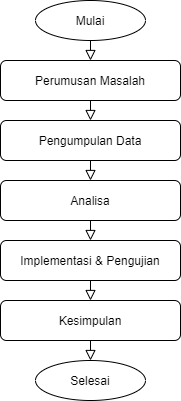

The diagram above was exported from draw.io. Its source (the exported page's mxGraphModel, read from the mxfile embedded in the PNG):
<mxGraphModel dx="766" dy="494" grid="1" gridSize="10" guides="1" tooltips="1" connect="1" arrows="1" fold="1" page="1" pageScale="1" pageWidth="827" pageHeight="1169" math="0" shadow="0">
  <root>
    <mxCell id="WIyWlLk6GJQsqaUBKTNV-0" />
    <mxCell id="WIyWlLk6GJQsqaUBKTNV-1" parent="WIyWlLk6GJQsqaUBKTNV-0" />
    <mxCell id="WIyWlLk6GJQsqaUBKTNV-2" value="" style="rounded=0;html=1;jettySize=auto;orthogonalLoop=1;fontSize=11;endArrow=block;endFill=0;endSize=8;strokeWidth=1;shadow=0;labelBackgroundColor=none;edgeStyle=orthogonalEdgeStyle;exitX=0.5;exitY=1;exitDx=0;exitDy=0;" parent="WIyWlLk6GJQsqaUBKTNV-1" source="XnupQFD-4-hE_x7ufT8n-0" edge="1">
      <mxGeometry relative="1" as="geometry">
        <mxPoint x="210" y="80" as="sourcePoint" />
        <mxPoint x="210" y="80" as="targetPoint" />
      </mxGeometry>
    </mxCell>
    <mxCell id="WIyWlLk6GJQsqaUBKTNV-7" value="Perumusan Masalah" style="rounded=1;whiteSpace=wrap;html=1;fontSize=12;glass=0;strokeWidth=1;shadow=0;" parent="WIyWlLk6GJQsqaUBKTNV-1" vertex="1">
      <mxGeometry x="120" y="80" width="180" height="40" as="geometry" />
    </mxCell>
    <mxCell id="XnupQFD-4-hE_x7ufT8n-0" value="Mulai" style="ellipse;whiteSpace=wrap;html=1;" vertex="1" parent="WIyWlLk6GJQsqaUBKTNV-1">
      <mxGeometry x="155" y="20" width="110" height="40" as="geometry" />
    </mxCell>
    <mxCell id="XnupQFD-4-hE_x7ufT8n-4" value="" style="rounded=0;html=1;jettySize=auto;orthogonalLoop=1;fontSize=11;endArrow=block;endFill=0;endSize=8;strokeWidth=1;shadow=0;labelBackgroundColor=none;edgeStyle=orthogonalEdgeStyle;exitX=0.5;exitY=1;exitDx=0;exitDy=0;" edge="1" parent="WIyWlLk6GJQsqaUBKTNV-1" source="WIyWlLk6GJQsqaUBKTNV-7">
      <mxGeometry relative="1" as="geometry">
        <mxPoint x="210" y="150" as="sourcePoint" />
        <mxPoint x="210" y="140" as="targetPoint" />
      </mxGeometry>
    </mxCell>
    <mxCell id="XnupQFD-4-hE_x7ufT8n-5" value="Pengumpulan Data" style="rounded=1;whiteSpace=wrap;html=1;fontSize=12;glass=0;strokeWidth=1;shadow=0;" vertex="1" parent="WIyWlLk6GJQsqaUBKTNV-1">
      <mxGeometry x="120" y="140" width="180" height="40" as="geometry" />
    </mxCell>
    <mxCell id="XnupQFD-4-hE_x7ufT8n-6" value="" style="rounded=0;html=1;jettySize=auto;orthogonalLoop=1;fontSize=11;endArrow=block;endFill=0;endSize=8;strokeWidth=1;shadow=0;labelBackgroundColor=none;edgeStyle=orthogonalEdgeStyle;exitX=0.5;exitY=1;exitDx=0;exitDy=0;" edge="1" parent="WIyWlLk6GJQsqaUBKTNV-1">
      <mxGeometry relative="1" as="geometry">
        <mxPoint x="210" y="180" as="sourcePoint" />
        <mxPoint x="210" y="200" as="targetPoint" />
      </mxGeometry>
    </mxCell>
    <mxCell id="XnupQFD-4-hE_x7ufT8n-7" value="Analisa" style="rounded=1;whiteSpace=wrap;html=1;fontSize=12;glass=0;strokeWidth=1;shadow=0;" vertex="1" parent="WIyWlLk6GJQsqaUBKTNV-1">
      <mxGeometry x="120" y="200" width="180" height="40" as="geometry" />
    </mxCell>
    <mxCell id="XnupQFD-4-hE_x7ufT8n-8" value="" style="rounded=0;html=1;jettySize=auto;orthogonalLoop=1;fontSize=11;endArrow=block;endFill=0;endSize=8;strokeWidth=1;shadow=0;labelBackgroundColor=none;edgeStyle=orthogonalEdgeStyle;exitX=0.5;exitY=1;exitDx=0;exitDy=0;" edge="1" parent="WIyWlLk6GJQsqaUBKTNV-1">
      <mxGeometry relative="1" as="geometry">
        <mxPoint x="210" y="240" as="sourcePoint" />
        <mxPoint x="210" y="260" as="targetPoint" />
      </mxGeometry>
    </mxCell>
    <mxCell id="XnupQFD-4-hE_x7ufT8n-9" value="Implementasi &amp;amp; Pengujian" style="rounded=1;whiteSpace=wrap;html=1;fontSize=12;glass=0;strokeWidth=1;shadow=0;" vertex="1" parent="WIyWlLk6GJQsqaUBKTNV-1">
      <mxGeometry x="120" y="260" width="180" height="40" as="geometry" />
    </mxCell>
    <mxCell id="XnupQFD-4-hE_x7ufT8n-10" value="" style="rounded=0;html=1;jettySize=auto;orthogonalLoop=1;fontSize=11;endArrow=block;endFill=0;endSize=8;strokeWidth=1;shadow=0;labelBackgroundColor=none;edgeStyle=orthogonalEdgeStyle;exitX=0.5;exitY=1;exitDx=0;exitDy=0;" edge="1" parent="WIyWlLk6GJQsqaUBKTNV-1">
      <mxGeometry relative="1" as="geometry">
        <mxPoint x="210" y="300" as="sourcePoint" />
        <mxPoint x="210" y="320" as="targetPoint" />
      </mxGeometry>
    </mxCell>
    <mxCell id="XnupQFD-4-hE_x7ufT8n-11" value="Kesimpulan" style="rounded=1;whiteSpace=wrap;html=1;fontSize=12;glass=0;strokeWidth=1;shadow=0;" vertex="1" parent="WIyWlLk6GJQsqaUBKTNV-1">
      <mxGeometry x="120" y="320" width="180" height="40" as="geometry" />
    </mxCell>
    <mxCell id="XnupQFD-4-hE_x7ufT8n-13" value="" style="rounded=0;html=1;jettySize=auto;orthogonalLoop=1;fontSize=11;endArrow=block;endFill=0;endSize=8;strokeWidth=1;shadow=0;labelBackgroundColor=none;edgeStyle=orthogonalEdgeStyle;exitX=0.5;exitY=1;exitDx=0;exitDy=0;" edge="1" parent="WIyWlLk6GJQsqaUBKTNV-1" source="XnupQFD-4-hE_x7ufT8n-11">
      <mxGeometry relative="1" as="geometry">
        <mxPoint x="210" y="370" as="sourcePoint" />
        <mxPoint x="210" y="380" as="targetPoint" />
      </mxGeometry>
    </mxCell>
    <mxCell id="XnupQFD-4-hE_x7ufT8n-14" value="Selesai" style="ellipse;whiteSpace=wrap;html=1;" vertex="1" parent="WIyWlLk6GJQsqaUBKTNV-1">
      <mxGeometry x="155" y="380" width="110" height="40" as="geometry" />
    </mxCell>
  </root>
</mxGraphModel>